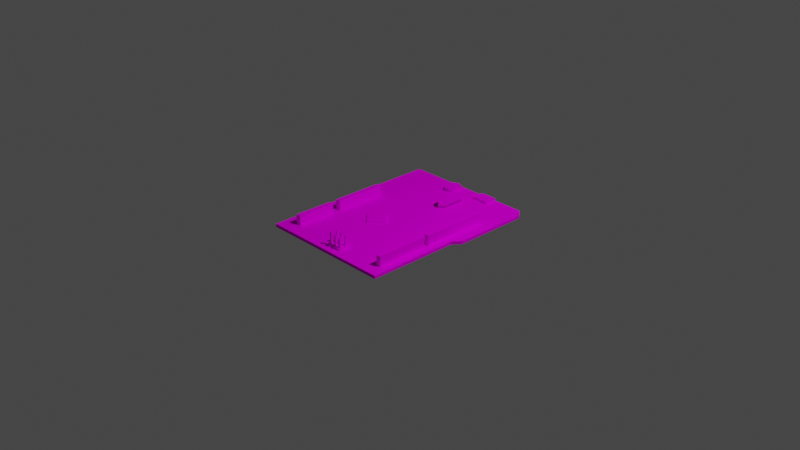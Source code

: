 # Source: chip.blend  (saved by Blender 3.0.42; exported with 4.5.12 LTS)
import bpy
from mathutils import Matrix  # noqa: F401  (used for matrix-valued properties, if any)

bpy.ops.wm.read_factory_settings(use_empty=True)
scene = bpy.context.scene
scene.name = 'Scene'

# ---- collections
col_collection = bpy.data.collections.new('Collection'); scene.collection.children.link(col_collection)

# ---- images (referenced by path relative to the original .blend; pixels are not part of the script)
import os
ASSET_DIR = os.environ.get("B2B_ASSET_DIR", "")  # directory of the original .blend (textures are referenced by path, not embedded)
HERE = os.path.dirname(os.path.abspath(__file__))  # packed textures are extracted next to this script under _unpacked/

def load_image(name, relpath, width, height, colorspace="sRGB"):
    """Load a texture the original file referenced (path relative to the .blend, or extracted next to this script)."""
    p = next((c for c in (os.path.join(HERE, relpath), os.path.join(ASSET_DIR, relpath)) if relpath and os.path.exists(c)), "")
    if p:
        img = bpy.data.images.load(p, check_existing=True)
        img.name = name
    else:  # same state as the original file: an image datablock whose file is absent (Cycles renders it pink)
        img = bpy.data.images.new(name, width, height)
        img.source = "FILE"
        img.filepath = "//" + (relpath or name)
    img.colorspace_settings.name = colorspace
    return img
img_board_png = load_image('board.png', 'board.png', 1024, 1024, 'sRGB')

# ---- materials (node trees are filled in below, after node groups)
mat_material = bpy.data.materials.new('Material')
mat_material.alpha_threshold = 0.0
mat_material.use_transparent_shadow = False
mat_material.line_color = (0.0, 0.0, 0.0, 1.0)

# ---- material node trees
mat_material.use_nodes = True; mat_material.node_tree.nodes.clear()
_N = mat_material.node_tree.nodes; _L = mat_material.node_tree.links
n0 = _N.new('ShaderNodeOutputMaterial'); n0.name = 'Material Output'; n0.location = (300, 300)
n1 = _N.new('ShaderNodeBsdfPrincipled'); n1.name = 'Principled BSDF'; n1.location = (10, 300)
n1.distribution = 'GGX'
n1.subsurface_method = 'RANDOM_WALK_SKIN'
n1.inputs[2].default_value = 0.4
n1.inputs[3].default_value = 1.45
n1.inputs[13].default_value = 0.0
n1.inputs[27].default_value = (0.0, 0.0, 0.0, 1.0)
n1.inputs[28].default_value = 1.0
n2 = _N.new('ShaderNodeTexImage'); n2.name = 'Image Texture'; n2.location = (-293, 229)
n2.image = img_board_png
_L.new(n1.outputs[0], n0.inputs[0])
_L.new(n2.outputs[0], n1.inputs[0])
n0.is_active_output = True

# ---- world
world_world = bpy.data.worlds.new('World'); scene.world = world_world
world_world.use_nodes = True; world_world.node_tree.nodes.clear()
_N = world_world.node_tree.nodes; _L = world_world.node_tree.links
n0 = _N.new('ShaderNodeOutputWorld'); n0.name = 'World Output'; n0.location = (300, 300)
n1 = _N.new('ShaderNodeBackground'); n1.name = 'Background'; n1.location = (10, 300)
n1.inputs[0].default_value = (0.05088, 0.05088, 0.05088, 1.0)
_L.new(n1.outputs[0], n0.inputs[0])
n0.is_active_output = True
world_world.color = (0.05088, 0.05088, 0.05088)
world_world.use_sun_shadow = False
world_world.sun_shadow_jitter_overblur = 0.0

# ---- cameras
cam_camera = bpy.data.cameras.new('Camera')
cam_camera.clip_end = 100.0
cam_camera.ortho_scale = 7.314

# ---- lights
light_light = bpy.data.lights.new('Light', 'POINT')
light_light.transmission_factor = 0.0
light_light.energy = 1000.0
light_light.shadow_soft_size = 0.1
light_light.shadow_maximum_resolution = 0.006
light_light.use_absolute_resolution = True

# ---- meshes
me_cube = bpy.data.meshes.new('Cube')
me_cube.from_pydata([(1.0, 1.0, 1.0), (1.0, 1.0, -1.0), (1.0, -1.0, 1.0), (1.0, -1.0, -1.0), (-1.0, 1.0, 1.0), (-1.0, 1.0, -1.0), (-1.0, -1.0, 1.0), (-1.0, -1.0, -1.0), (-1.0, 0.0, -1.0), (1.0, 0.0, 1.0), (-1.0, 0.0, 1.0), (1.0, 0.0, -1.0), (1.093, 0.9155, 1.0), (1.093, 0.9155, -1.0), (1.093, 0.08453, 1.0), (1.093, 0.08453, -1.0), (-0.7996, -0.8492, -1.0), (-0.7952, -0.4195, -1.0), (-0.726, -0.4202, -1.0), (-0.7278, -0.8483, -1.0), (-0.7996, -0.8492, -7.311), (-0.7952, -0.4195, -7.311), (-0.726, -0.4202, -7.311), (-0.7278, -0.8483, -7.311), (-0.721, 0.0, -1.0), (-0.7968, 0.0, -1.0), (-0.721, -0.3344, -1.0), (-0.798, -0.3344, -1.0), (-0.7959, 0.2334, -1.0), (-0.721, 0.2334, -1.0), (-0.721, 0.0, -7.24), (-0.7968, 0.0, -7.24), (-0.721, -0.3344, -7.24), (-0.798, -0.3344, -7.24), (-0.7959, 0.2334, -7.24), (-0.721, 0.2334, -7.24), (0.8115, -0.04589, -1.0), (0.8803, -0.02915, -1.0), (0.8803, 0.0, -1.0), (0.8112, 0.0, -1.0), (0.8077, 0.4858, -1.0), (0.8803, 0.4858, -1.0), (0.8803, -0.227, -1.0), (0.8128, -0.227, -1.0), (0.8115, -0.04589, -7.344), (0.8803, -0.02915, -7.344), (0.8803, 0.0, -7.344), (0.8112, 0.0, -7.344), (0.8077, 0.4858, -7.344), (0.8803, 0.4858, -7.344), (0.8803, -0.227, -7.344), (0.8128, -0.227, -7.344), (0.8096, -0.2808, -1.0), (0.8784, -0.2808, -1.0), (0.8784, -0.8516, -1.0), (0.8116, -0.8516, -1.0), (0.8096, -0.2808, -7.528), (0.8784, -0.2808, -7.528), (0.8784, -0.8516, -7.528), (0.8116, -0.8516, -7.528), (0.3051, 0.9913, -1.0), (0.548, 0.9913, -1.0), (0.548, 0.8545, -1.0), (0.3068, 0.8545, -1.0), (0.3051, 0.9913, -2.828), (0.548, 0.9913, -2.828), (0.548, 0.8545, -2.828), (0.3068, 0.8545, -2.828), (-0.02845, -0.7831, -1.0), (-0.04309, -0.7921, -1.0), (-0.04228, -0.9131, -1.0), (-0.02031, -0.9257, -1.0), (0.0163, -0.9269, -1.0), (0.04071, -0.9089, -1.0), (0.06105, -0.9245, -1.0), (0.09847, -0.9257, -1.0), (0.1326, -0.9113, -1.0), (0.1522, -0.9257, -1.0), (0.188, -0.9257, -1.0), (0.2059, -0.9131, -1.0), (0.2059, -0.8023, -1.0), (0.1904, -0.7867, -1.0), (0.1481, -0.7855, -1.0), (0.1253, -0.8017, -1.0), (0.109, -0.7855, -1.0), (0.06511, -0.7849, -1.0), (0.04233, -0.8029, -1.0), (0.02525, -0.7837, -1.0), (-0.02845, -0.7831, -2.194), (-0.04309, -0.7921, -2.194), (-0.04228, -0.9131, -2.194), (-0.02031, -0.9257, -2.194), (0.0163, -0.9269, -2.194), (0.04071, -0.9089, -2.194), (0.06105, -0.9245, -2.194), (0.09847, -0.9257, -2.194), (0.1326, -0.9113, -2.194), (0.1522, -0.9257, -2.194), (0.188, -0.9257, -2.194), (0.2059, -0.9131, -2.194), (0.2059, -0.8023, -2.194), (0.1904, -0.7867, -2.194), (0.1481, -0.7855, -2.194), (0.1253, -0.8017, -2.194), (0.109, -0.7855, -2.194), (0.06511, -0.7849, -2.194), (0.04233, -0.8029, -2.194), (0.02525, -0.7837, -2.194), (-0.01483, -0.8079, -2.194), (0.0106, -0.8079, -2.194), (0.0106, -0.828, -2.194), (-0.01389, -0.828, -2.194), (0.06909, -0.8203, -2.194), (0.09448, -0.8169, -2.194), (0.06859, -0.8073, -2.194), (0.09448, -0.8073, -2.194), (0.09448, -0.8278, -2.194), (0.06937, -0.8278, -2.194), (0.1537, -0.8091, -2.194), (0.1792, -0.8093, -2.194), (0.1788, -0.8287, -2.194), (0.1545, -0.8287, -2.194), (-0.01577, -0.8806, -2.194), (0.01052, -0.8806, -2.194), (0.01052, -0.9012, -2.194), (-0.01577, -0.9012, -2.194), (0.06898, -0.8806, -2.194), (0.09527, -0.8806, -2.194), (0.09488, -0.9014, -2.194), (0.06977, -0.9014, -2.194), (0.155, -0.8982, -2.194), (0.1676, -0.9019, -2.194), (0.1553, -0.9017, -2.194), (0.1533, -0.8804, -2.194), (0.1808, -0.8804, -2.194), (0.1808, -0.902, -2.194), (-0.01483, -0.8079, -8.942), (0.0106, -0.8079, -8.942), (0.0106, -0.828, -8.942), (-0.01389, -0.828, -8.942), (0.06909, -0.8203, -8.762), (0.09448, -0.8169, -8.762), (0.06859, -0.8073, -8.762), (0.09448, -0.8073, -8.762), (0.09448, -0.8278, -8.762), (0.06937, -0.8278, -8.762), (0.1537, -0.8091, -8.378), (0.1792, -0.8093, -8.378), (0.1788, -0.8287, -8.378), (0.1545, -0.8287, -8.378), (-0.01577, -0.8806, -9.537), (0.01052, -0.8806, -9.537), (0.01052, -0.9012, -9.537), (-0.01577, -0.9012, -9.537), (0.06898, -0.8806, -8.939), (0.09527, -0.8806, -8.939), (0.09488, -0.9014, -8.939), (0.06977, -0.9014, -8.939), (0.155, -0.8982, -8.372), (0.1676, -0.9019, -8.372), (0.1553, -0.9017, -8.372), (0.1533, -0.8804, -8.372), (0.1808, -0.8804, -8.372), (0.1808, -0.902, -8.372), (-0.3548, -0.1957, -0.5397), (-0.3548, -0.1957, -1.98), (-0.1631, -0.05475, -0.5397), (-0.1631, -0.05475, -1.98), (-0.1633, -0.3369, -0.5397), (-0.1633, -0.3369, -1.98), (0.02839, -0.1959, -0.5397), (0.02839, -0.1959, -1.98), (0.08726, 0.4913, -0.6659), (0.08726, 0.4913, -5.278), (0.08726, 0.7143, -0.6659), (0.08726, 0.7143, -5.278), (0.2319, 0.4913, -0.6659), (0.2319, 0.4913, -5.278), (0.2319, 0.7143, -0.6659), (0.2319, 0.7143, -5.278), (0.105, 0.4683, -0.6659), (0.105, 0.4683, -5.278), (0.2142, 0.4683, -0.6659), (0.2142, 0.4683, -5.278), (0.1327, 0.4465, -0.6659), (0.1327, 0.4465, -5.278), (0.1865, 0.4465, -0.6659), (0.1865, 0.4465, -5.278), (0.152, 0.4374, -0.6659), (0.152, 0.4374, -5.278), (0.1672, 0.4374, -0.6659), (0.1672, 0.4374, -5.278), (0.09629, 0.7272, -0.6659), (0.09629, 0.7272, -5.278), (0.2229, 0.7272, -0.6659), (0.2229, 0.7272, -5.278), (0.1137, 0.745, -0.6659), (0.1137, 0.745, -5.278), (0.2055, 0.745, -0.6659), (0.2055, 0.745, -5.278), (0.1383, 0.7604, -0.6659), (0.1383, 0.7604, -5.278), (0.1809, 0.7604, -0.6659), (0.1809, 0.7604, -5.278), (-0.1915, 0.9649, -1.0), (-0.209, 0.957, -1.0), (-0.2254, 0.9412, -1.0), (-0.2418, 0.9137, -1.0), (-0.248, 0.8938, -1.0), (-0.2463, 0.8568, -1.0), (-0.2367, 0.8385, -1.0), (-0.2124, 0.8102, -1.0), (-0.1898, 0.7956, -1.0), (-0.1486, 0.7885, -1.0), (-0.1039, 0.7931, -1.0), (-0.05705, 0.8164, -1.0), (-0.03671, 0.8476, -1.0), (-0.0288, 0.8809, -1.0), (-0.03276, 0.9033, -1.0), (-0.05479, 0.9445, -1.0), (-0.08756, 0.9653, -1.0), (-0.1288, 0.9745, -1.0), (-0.1571, 0.9749, -1.0), (-0.1915, 0.9649, -3.304), (-0.209, 0.957, -3.304), (-0.2254, 0.9412, -3.304), (-0.2418, 0.9137, -3.304), (-0.248, 0.8938, -3.304), (-0.2463, 0.8568, -3.304), (-0.2367, 0.8385, -3.304), (-0.2124, 0.8102, -3.304), (-0.1898, 0.7956, -3.304), (-0.1486, 0.7885, -3.304), (-0.1039, 0.7931, -3.304), (-0.05705, 0.8164, -3.304), (-0.03671, 0.8476, -3.304), (-0.0288, 0.8809, -3.304), (-0.03276, 0.9033, -3.304), (-0.05479, 0.9445, -3.304), (-0.08756, 0.9653, -3.304), (-0.1288, 0.9745, -3.304), (-0.1571, 0.9749, -3.304)], [(118, 108)], [(9, 10, 6, 2), (3, 2, 6, 7), (8, 10, 4, 5), (8, 25, 27, 26, 24, 39, 36, 18, 17, 16, 7), (11, 9, 2, 3), (5, 4, 0, 1), (1, 0, 12, 13), (5, 60, 63, 217, 218, 219, 220, 221, 222, 204, 205, 206, 207, 208), (7, 6, 10, 8), (0, 4, 10, 9), (13, 12, 14, 15), (0, 9, 14, 12), (11, 1, 13, 15), (9, 11, 15, 14), (7, 16, 19, 69, 70, 71, 72, 73, 74, 75, 76, 77, 78, 79, 54, 3), (18, 19, 23, 22), (23, 20, 21, 22), (16, 17, 21, 20), (19, 16, 20, 23), (17, 18, 22, 21), (30, 32, 33, 31), (27, 25, 31, 33), (29, 24, 30, 35), (31, 34, 35, 30), (24, 26, 32, 30), (25, 28, 34, 31), (28, 29, 35, 34), (26, 27, 33, 32), (47, 48, 49, 46), (39, 40, 48, 47), (42, 43, 51, 50), (38, 37, 45, 46), (37, 38, 11), (45, 50, 51, 44), (44, 47, 46, 45), (40, 41, 49, 48), (36, 39, 47, 44), (43, 36, 44, 51), (37, 42, 50, 45), (41, 38, 46, 49), (57, 58, 59, 56), (3, 54, 53, 52, 18, 36, 43, 42, 37, 11), (54, 55, 59, 58), (52, 53, 57, 56), (55, 52, 56, 59), (53, 54, 58, 57), (1, 62, 61, 60, 5), (63, 60, 64, 67), (65, 66, 67, 64), (61, 62, 66, 65), (62, 63, 67, 66), (60, 61, 65, 64), (88, 107, 106, 105, 104, 103, 102, 101, 100, 118, 113, 115, 114, 112, 110, 109, 108, 89), (54, 79, 80, 81, 82, 83, 84, 85, 86, 87, 68, 69, 19, 18, 52, 55), (83, 82, 102, 103), (76, 75, 95, 96), (69, 68, 88, 89), (84, 83, 103, 104), (77, 76, 96, 97), (70, 69, 89, 90), (85, 84, 104, 105), (78, 77, 97, 98), (71, 70, 90, 91), (86, 85, 105, 106), (79, 78, 98, 99), (72, 71, 91, 92), (87, 86, 106, 107), (80, 79, 99, 100), (73, 72, 92, 93), (68, 87, 107, 88), (81, 80, 100, 101), (74, 73, 93, 94), (82, 81, 101, 102), (75, 74, 94, 95), (89, 108, 111, 110, 112, 117, 116, 113, 118, 121, 120, 119, 100, 99, 131, 135, 134, 133, 130, 127, 126, 123, 122, 125, 90), (110, 111, 139, 138), (113, 116, 144, 141), (117, 112, 140, 145), (100, 119, 118), (121, 118, 146, 149), (90, 125, 124, 99, 98, 97, 96, 95, 94, 93, 92, 91), (125, 122, 150, 153), (123, 126, 129, 128, 127, 130, 132, 131, 99, 124), (128, 129, 157, 156), (130, 133, 161, 158), (131, 132, 160, 159), (139, 136, 137, 138), (108, 109, 137, 136), (111, 108, 136, 139), (109, 110, 138, 137), (140, 142, 143, 141), (141, 144, 145, 140), (115, 113, 141, 143), (116, 117, 145, 144), (112, 114, 142, 140), (114, 115, 143, 142), (147, 148, 149, 146), (119, 120, 148, 147), (120, 121, 149, 148), (118, 119, 147, 146), (153, 150, 151, 152), (123, 124, 152, 151), (124, 125, 153, 152), (122, 123, 151, 150), (156, 157, 154, 155), (126, 127, 155, 154), (129, 126, 154, 157), (127, 128, 156, 155), (159, 160, 158), (158, 161, 162, 163, 159), (134, 135, 163, 162), (132, 130, 158, 160), (135, 131, 159, 163), (133, 134, 162, 161), (164, 165, 167, 166), (166, 167, 171, 170), (170, 171, 169, 168), (168, 169, 165, 164), (166, 170, 168, 164), (171, 167, 165, 169), (172, 173, 175, 174), (175, 179, 195, 193), (178, 179, 177, 176), (176, 177, 183, 182), (174, 178, 176, 172), (179, 175, 173, 177), (180, 182, 186, 184), (173, 172, 180, 181), (172, 176, 182, 180), (177, 173, 181, 183), (185, 184, 188, 189), (181, 180, 184, 185), (183, 181, 185, 187), (182, 183, 187, 186), (190, 191, 189, 188), (187, 185, 189, 191), (186, 187, 191, 190), (184, 186, 190, 188), (193, 195, 199, 197), (174, 175, 193, 192), (179, 178, 194, 195), (178, 174, 192, 194), (199, 198, 202, 203), (192, 193, 197, 196), (195, 194, 198, 199), (194, 192, 196, 198), (200, 201, 203, 202), (198, 196, 200, 202), (197, 199, 203, 201), (196, 197, 201, 200), (227, 226, 225, 224, 223, 241, 240, 239, 238, 237, 236, 235, 234, 233, 232, 231, 230, 229, 228), (218, 217, 236, 237), (209, 210, 211, 212, 213, 214, 215, 216, 217, 63, 62, 1, 11, 38, 41, 40, 39, 24, 29, 28, 25, 8, 5, 208), (211, 210, 229, 230), (219, 218, 237, 238), (212, 211, 230, 231), (205, 204, 223, 224), (220, 219, 238, 239), (213, 212, 231, 232), (206, 205, 224, 225), (221, 220, 239, 240), (214, 213, 232, 233), (207, 206, 225, 226), (222, 221, 240, 241), (215, 214, 233, 234), (208, 207, 226, 227), (204, 222, 241, 223), (216, 215, 234, 235), (209, 208, 227, 228), (217, 216, 235, 236), (210, 209, 228, 229)])
me_cube.polygons.foreach_set('use_smooth', [0, 0, 0, 0, 0, 0, 0, 0, 0, 0, 0, 0, 0, 0, 0, 0, 0, 0, 0, 0, 0, 0, 0, 0, 0, 0, 0, 0, 0, 0, 0, 0, 0, 0, 0, 0, 0, 0, 0, 0, 0, 0, 0, 0, 0, 0, 0, 0, 0, 0, 0, 0, 0, 0, 0, 0, 0, 0, 0, 0, 0, 0, 0, 0, 0, 0, 0, 0, 0, 0, 0, 0, 0, 0, 0, 0, 0, 0, 0, 0, 0, 0, 0, 0, 0, 0, 0, 0, 0, 0, 0, 0, 0, 0, 0, 0, 0, 0, 0, 0, 0, 0, 0, 0, 0, 0, 0, 0, 0, 0, 0, 0, 0, 0, 0, 0, 0, 0, 0, 0, 1, 1, 1, 1, 1, 1, 1, 1, 1, 1, 1, 1, 1, 1, 1, 1, 1, 1, 1, 1, 1, 1, 1, 1, 1, 1, 1, 1, 1, 1, 0, 0, 0, 0, 0, 0, 0, 0, 0, 0, 0, 0, 0, 0, 0, 0, 0, 0, 0, 0, 0])
_uv = me_cube.uv_layers.new(name='UVMap')
_uv.uv.foreach_set('vector', [0.6687, 0.1215, 0.7168, 0.1215, 0.7168, 0.1455, 0.6687, 0.1455, 0.536, 0.1809, 0.5531, 0.1809, 0.5531, 0.1979, 0.536, 0.1979, 0.6767, 0.1165, 0.7051, 0.1165, 0.7051, 0.1307, 0.6767, 0.1307, 0.0003287, 0.4978, 0.09674, 0.4981, 0.09667, 0.3335, 0.1332, 0.3336, 0.1327, 0.4982, 0.8595, 0.5006, 0.8597, 0.478, 0.1309, 0.2914, 0.09808, 0.2917, 0.09668, 0.08025, 0.001822, 0.005712, 0.5394, 0.202, 0.5242, 0.202, 0.5242, 0.1944, 0.5394, 0.1944, 0.5107, 0.1693, 0.5466, 0.1693, 0.5466, 0.2052, 0.5107, 0.2052, 0.5107, 0.2052, 0.5466, 0.2052, 0.5466, 0.2052, 0.5107, 0.2052, -0.001165, 0.9898, 0.6179, 0.9876, 0.6189, 0.9202, 0.4597, 0.9327, 0.4578, 0.9437, 0.4473, 0.964, 0.4317, 0.9742, 0.4121, 0.9786, 0.3987, 0.9788, 0.3824, 0.9738, 0.3741, 0.9699, 0.3664, 0.9621, 0.3586, 0.9485, 0.3557, 0.9387, 0.6767, 0.1023, 0.7051, 0.1023, 0.7051, 0.1165, 0.6767, 0.1165, 0.6687, 0.09739, 0.7168, 0.09739, 0.7168, 0.1215, 0.6687, 0.1215, 0.5232, 0.1767, 0.5531, 0.1767, 0.5531, 0.1916, 0.5232, 0.1916, 0.6687, 0.09739, 0.6687, 0.1215, 0.6687, 0.1215, 0.6687, 0.09739, 0.9491, 0.5009, 0.9476, 0.9929, 0.9919, 0.9515, 0.9931, 0.5426, 0.5697, 0.1869, 0.5067, 0.1869, 0.5067, 0.1869, 0.5697, 0.1869, 0.001822, 0.005712, 0.09668, 0.08025, 0.1307, 0.08077, 0.4554, 0.1095, 0.456, 0.04996, 0.4664, 0.04381, 0.4838, 0.04328, 0.4954, 0.05215, 0.505, 0.04452, 0.5228, 0.04399, 0.539, 0.05112, 0.5483, 0.04407, 0.5652, 0.04413, 0.5737, 0.05035, 0.8927, 0.08163, 0.9506, 0.008811, 0.1309, 0.2914, 0.1307, 0.08077, 0.1307, 0.08077, 0.1309, 0.2914, 0.1307, 0.08077, 0.09668, 0.08025, 0.09808, 0.2917, 0.1309, 0.2914, 0.09668, 0.08025, 0.09808, 0.2917, 0.09808, 0.2917, 0.09668, 0.08025, 0.1307, 0.08077, 0.09668, 0.08025, 0.09668, 0.08025, 0.1307, 0.08077, 0.09808, 0.2917, 0.1309, 0.2914, 0.1309, 0.2914, 0.09808, 0.2917, 0.1327, 0.4982, 0.1332, 0.3336, 0.09667, 0.3335, 0.09674, 0.4981, 0.09667, 0.3335, 0.09674, 0.4981, 0.09674, 0.4981, 0.09667, 0.3335, 0.1323, 0.613, 0.1327, 0.4982, 0.1327, 0.4982, 0.1323, 0.613, 0.09674, 0.4981, 0.09678, 0.6129, 0.1323, 0.613, 0.1327, 0.4982, 0.1327, 0.4982, 0.1332, 0.3336, 0.1332, 0.3336, 0.1327, 0.4982, 0.09674, 0.4981, 0.09678, 0.6129, 0.09678, 0.6129, 0.09674, 0.4981, 0.09678, 0.6129, 0.1323, 0.613, 0.1323, 0.613, 0.09678, 0.6129, 0.1332, 0.3336, 0.09667, 0.3335, 0.09667, 0.3335, 0.1332, 0.3336, 0.8595, 0.5006, 0.8571, 0.7396, 0.8915, 0.7397, 0.8923, 0.5007, 0.8595, 0.5006, 0.8571, 0.7396, 0.8571, 0.7396, 0.8595, 0.5006, 0.8926, 0.389, 0.8606, 0.3889, 0.8606, 0.3889, 0.8926, 0.389, 0.8923, 0.5007, 0.8923, 0.4863, 0.8923, 0.4863, 0.8923, 0.5007, 0.8923, 0.4863, 0.8923, 0.5007, 0.9491, 0.5009, 0.8923, 0.4863, 0.8926, 0.389, 0.8606, 0.3889, 0.8597, 0.478, 0.8597, 0.478, 0.8595, 0.5006, 0.8923, 0.5007, 0.8923, 0.4863, 0.8571, 0.7396, 0.8915, 0.7397, 0.8915, 0.7397, 0.8571, 0.7396, 0.8597, 0.478, 0.8595, 0.5006, 0.8595, 0.5006, 0.8597, 0.478, 0.8606, 0.3889, 0.8597, 0.478, 0.8597, 0.478, 0.8606, 0.3889, 0.8923, 0.4863, 0.8926, 0.389, 0.8926, 0.389, 0.8923, 0.4863, 0.8915, 0.7397, 0.8923, 0.5007, 0.8923, 0.5007, 0.8915, 0.7397, 0.8918, 0.3625, 0.8927, 0.08163, 0.861, 0.08153, 0.8592, 0.3624, 0.9506, 0.008811, 0.8927, 0.08163, 0.8918, 0.3625, 0.8592, 0.3624, 0.1309, 0.2914, 0.8597, 0.478, 0.8606, 0.3889, 0.8926, 0.389, 0.8923, 0.4863, 0.9491, 0.5009, 0.8927, 0.08163, 0.861, 0.08153, 0.861, 0.08153, 0.8927, 0.08163, 0.8592, 0.3624, 0.8918, 0.3625, 0.8918, 0.3625, 0.8592, 0.3624, 0.861, 0.08153, 0.8592, 0.3624, 0.8592, 0.3624, 0.861, 0.08153, 0.8918, 0.3625, 0.8927, 0.08163, 0.8927, 0.08163, 0.8918, 0.3625, 0.9476, 0.9929, 0.7334, 0.9206, 0.7332, 0.9879, 0.6179, 0.9876, -0.001165, 0.9898, 0.6189, 0.9202, 0.6179, 0.9876, 0.6179, 0.9876, 0.6189, 0.9202, 0.7332, 0.9879, 0.7334, 0.9206, 0.6189, 0.9202, 0.6179, 0.9876, 0.7332, 0.9879, 0.7334, 0.9206, 0.7334, 0.9206, 0.7332, 0.9879, 0.7334, 0.9206, 0.6189, 0.9202, 0.6189, 0.9202, 0.7334, 0.9206, 0.6179, 0.9876, 0.7332, 0.9879, 0.7332, 0.9879, 0.6179, 0.9876, 0.4624, 0.1139, 0.4878, 0.1137, 0.496, 0.1043, 0.5068, 0.1132, 0.5276, 0.113, 0.5353, 0.105, 0.5461, 0.113, 0.5662, 0.1125, 0.5735, 0.1049, 0.5488, 0.1014, 0.5207, 0.09749, 0.5207, 0.1022, 0.5084, 0.1022, 0.5087, 0.0958, 0.481, 0.09193, 0.4809, 0.1018, 0.4689, 0.1018, 0.4554, 0.1095, 0.8927, 0.08163, 0.5737, 0.05035, 0.5735, 0.1049, 0.5662, 0.1125, 0.5461, 0.113, 0.5353, 0.105, 0.5276, 0.113, 0.5068, 0.1132, 0.496, 0.1043, 0.4878, 0.1137, 0.4624, 0.1139, 0.4554, 0.1095, 0.1307, 0.08077, 0.1309, 0.2914, 0.8592, 0.3624, 0.861, 0.08153, 0.5353, 0.105, 0.5461, 0.113, 0.5461, 0.113, 0.5353, 0.105, 0.539, 0.05112, 0.5228, 0.04399, 0.5228, 0.04399, 0.539, 0.05112, 0.4554, 0.1095, 0.4624, 0.1139, 0.4624, 0.1139, 0.4554, 0.1095, 0.5276, 0.113, 0.5353, 0.105, 0.5353, 0.105, 0.5276, 0.113, 0.5483, 0.04407, 0.539, 0.05112, 0.539, 0.05112, 0.5483, 0.04407, 0.456, 0.04996, 0.4554, 0.1095, 0.4554, 0.1095, 0.456, 0.04996, 0.5068, 0.1132, 0.5276, 0.113, 0.5276, 0.113, 0.5068, 0.1132, 0.5652, 0.04413, 0.5483, 0.04407, 0.5483, 0.04407, 0.5652, 0.04413, 0.4664, 0.04381, 0.456, 0.04996, 0.456, 0.04996, 0.4664, 0.04381, 0.496, 0.1043, 0.5068, 0.1132, 0.5068, 0.1132, 0.496, 0.1043, 0.5737, 0.05035, 0.5652, 0.04413, 0.5652, 0.04413, 0.5737, 0.05035, 0.4838, 0.04328, 0.4664, 0.04381, 0.4664, 0.04381, 0.4838, 0.04328, 0.4878, 0.1137, 0.496, 0.1043, 0.496, 0.1043, 0.4878, 0.1137, 0.5735, 0.1049, 0.5737, 0.05035, 0.5737, 0.05035, 0.5735, 0.1049, 0.4954, 0.05215, 0.4838, 0.04328, 0.4838, 0.04328, 0.4954, 0.05215, 0.4624, 0.1139, 0.4878, 0.1137, 0.4878, 0.1137, 0.4624, 0.1139, 0.5662, 0.1125, 0.5735, 0.1049, 0.5735, 0.1049, 0.5662, 0.1125, 0.505, 0.04452, 0.4954, 0.05215, 0.4954, 0.05215, 0.505, 0.04452, 0.5461, 0.113, 0.5662, 0.1125, 0.5662, 0.1125, 0.5461, 0.113, 0.5228, 0.04399, 0.505, 0.04452, 0.505, 0.04452, 0.5228, 0.04399, 0.4554, 0.1095, 0.4689, 0.1018, 0.4693, 0.09189, 0.481, 0.09193, 0.5087, 0.0958, 0.5088, 0.0921, 0.5208, 0.09214, 0.5207, 0.09749, 0.5488, 0.1014, 0.5492, 0.09181, 0.5608, 0.09185, 0.5609, 0.1014, 0.5735, 0.1049, 0.5737, 0.05035, 0.5556, 0.05581, 0.5618, 0.05575, 0.5618, 0.06641, 0.5487, 0.06637, 0.5495, 0.05761, 0.5212, 0.06614, 0.5087, 0.0661, 0.481, 0.06601, 0.4685, 0.06596, 0.4686, 0.05587, 0.456, 0.04996, 0.481, 0.09193, 0.4693, 0.09189, 0.4693, 0.09189, 0.481, 0.09193, 0.5207, 0.09749, 0.5208, 0.09214, 0.5208, 0.09214, 0.5207, 0.09749, 0.5088, 0.0921, 0.5087, 0.0958, 0.5087, 0.0958, 0.5088, 0.0921, 0.5735, 0.1049, 0.5609, 0.1014, 0.5488, 0.1014, 0.5492, 0.09181, 0.5488, 0.1014, 0.5488, 0.1014, 0.5492, 0.09181, 0.456, 0.04996, 0.4686, 0.05587, 0.481, 0.05591, 0.5737, 0.05035, 0.5652, 0.04413, 0.5483, 0.04407, 0.539, 0.05112, 0.5228, 0.04399, 0.505, 0.04452, 0.4954, 0.05215, 0.4838, 0.04328, 0.4664, 0.04381, 0.4686, 0.05587, 0.4685, 0.06596, 0.4685, 0.06596, 0.4686, 0.05587, 0.481, 0.06601, 0.5087, 0.0661, 0.5091, 0.05586, 0.521, 0.0559, 0.5212, 0.06614, 0.5495, 0.05761, 0.5497, 0.05585, 0.5556, 0.05581, 0.5737, 0.05035, 0.481, 0.05591, 0.521, 0.0559, 0.5091, 0.05586, 0.5091, 0.05586, 0.521, 0.0559, 0.5495, 0.05761, 0.5487, 0.06637, 0.5487, 0.06637, 0.5495, 0.05761, 0.5556, 0.05581, 0.5497, 0.05585, 0.5497, 0.05585, 0.5556, 0.05581, 0.4693, 0.09189, 0.4689, 0.1018, 0.4809, 0.1018, 0.481, 0.09193, 0.4689, 0.1018, 0.4809, 0.1018, 0.4809, 0.1018, 0.4689, 0.1018, 0.4693, 0.09189, 0.4689, 0.1018, 0.4689, 0.1018, 0.4693, 0.09189, 0.4809, 0.1018, 0.481, 0.09193, 0.481, 0.09193, 0.4809, 0.1018, 0.5087, 0.0958, 0.5084, 0.1022, 0.5207, 0.1022, 0.5207, 0.09749, 0.5207, 0.09749, 0.5208, 0.09214, 0.5088, 0.0921, 0.5087, 0.0958, 0.5207, 0.1022, 0.5207, 0.09749, 0.5207, 0.09749, 0.5207, 0.1022, 0.5208, 0.09214, 0.5088, 0.0921, 0.5088, 0.0921, 0.5208, 0.09214, 0.5087, 0.0958, 0.5084, 0.1022, 0.5084, 0.1022, 0.5087, 0.0958, 0.5084, 0.1022, 0.5207, 0.1022, 0.5207, 0.1022, 0.5084, 0.1022, 0.5609, 0.1014, 0.5608, 0.09185, 0.5492, 0.09181, 0.5488, 0.1014, 0.5609, 0.1014, 0.5608, 0.09185, 0.5608, 0.09185, 0.5609, 0.1014, 0.5608, 0.09185, 0.5492, 0.09181, 0.5492, 0.09181, 0.5608, 0.09185, 0.5488, 0.1014, 0.5609, 0.1014, 0.5609, 0.1014, 0.5488, 0.1014, 0.4686, 0.05587, 0.4685, 0.06596, 0.481, 0.06601, 0.481, 0.05591, 0.481, 0.06601, 0.481, 0.05591, 0.481, 0.05591, 0.481, 0.06601, 0.481, 0.05591, 0.4686, 0.05587, 0.4686, 0.05587, 0.481, 0.05591, 0.4685, 0.06596, 0.481, 0.06601, 0.481, 0.06601, 0.4685, 0.06596, 0.521, 0.0559, 0.5091, 0.05586, 0.5087, 0.0661, 0.5212, 0.06614, 0.5087, 0.0661, 0.5212, 0.06614, 0.5212, 0.06614, 0.5087, 0.0661, 0.5091, 0.05586, 0.5087, 0.0661, 0.5087, 0.0661, 0.5091, 0.05586, 0.5212, 0.06614, 0.521, 0.0559, 0.521, 0.0559, 0.5212, 0.06614, 0.5556, 0.05581, 0.5497, 0.05585, 0.5495, 0.05761, 0.5495, 0.05761, 0.5487, 0.06637, 0.5618, 0.06641, 0.5618, 0.05575, 0.5556, 0.05581, 0.5618, 0.06641, 0.5618, 0.05575, 0.5618, 0.05575, 0.5618, 0.06641, 0.5497, 0.05585, 0.5495, 0.05761, 0.5495, 0.05761, 0.5497, 0.05585, 0.5618, 0.05575, 0.5556, 0.05581, 0.5556, 0.05581, 0.5618, 0.05575, 0.5487, 0.06637, 0.5618, 0.06641, 0.5618, 0.06641, 0.5487, 0.06637, 0.4073, 0.4519, 0.3827, 0.4519, 0.3827, 0.4272, 0.4073, 0.4272, 0.4073, 0.4272, 0.3827, 0.4272, 0.3827, 0.4026, 0.4073, 0.4026, 0.4073, 0.4026, 0.3827, 0.4026, 0.3827, 0.3779, 0.4073, 0.3779, 0.4073, 0.3779, 0.3827, 0.3779, 0.3827, 0.3533, 0.4073, 0.3533, 0.432, 0.4026, 0.4073, 0.4026, 0.4073, 0.3779, 0.432, 0.3779, 0.3827, 0.4026, 0.3581, 0.4026, 0.3581, 0.3779, 0.3827, 0.3779, 0.549, 0.7727, 0.5592, 0.7727, 0.5592, 0.7829, 0.549, 0.7829, 0.5693, 0.793, 0.5592, 0.793, 0.5592, 0.793, 0.5693, 0.793, 0.549, 0.793, 0.5592, 0.793, 0.5592, 0.8032, 0.549, 0.8032, 0.549, 0.8032, 0.5592, 0.8032, 0.5592, 0.8032, 0.549, 0.8032, 0.5389, 0.793, 0.549, 0.793, 0.549, 0.8032, 0.5389, 0.8032, 0.5592, 0.793, 0.5693, 0.793, 0.5693, 0.8032, 0.5592, 0.8032, 0.5389, 0.8032, 0.549, 0.8032, 0.549, 0.8032, 0.5389, 0.8032, 0.5592, 0.7727, 0.549, 0.7727, 0.549, 0.7727, 0.5592, 0.7727, 0.5389, 0.8032, 0.549, 0.8032, 0.549, 0.8032, 0.5389, 0.8032, 0.5592, 0.8032, 0.5693, 0.8032, 0.5693, 0.8032, 0.5592, 0.8032, 0.5592, 0.7727, 0.549, 0.7727, 0.549, 0.7727, 0.5592, 0.7727, 0.5592, 0.7727, 0.549, 0.7727, 0.549, 0.7727, 0.5592, 0.7727, 0.5592, 0.8032, 0.5693, 0.8032, 0.5693, 0.8032, 0.5592, 0.8032, 0.549, 0.8032, 0.5592, 0.8032, 0.5592, 0.8032, 0.549, 0.8032, 0.549, 0.8032, 0.5592, 0.8032, 0.5592, 0.8133, 0.549, 0.8133, 0.5592, 0.8032, 0.5693, 0.8032, 0.5693, 0.8032, 0.5592, 0.8032, 0.549, 0.8032, 0.5592, 0.8032, 0.5592, 0.8032, 0.549, 0.8032, 0.5389, 0.8032, 0.549, 0.8032, 0.549, 0.8032, 0.5389, 0.8032, 0.5693, 0.793, 0.5592, 0.793, 0.5592, 0.793, 0.5693, 0.793, 0.549, 0.7829, 0.5592, 0.7829, 0.5592, 0.7829, 0.549, 0.7829, 0.5592, 0.793, 0.549, 0.793, 0.549, 0.793, 0.5592, 0.793, 0.549, 0.793, 0.5389, 0.793, 0.5389, 0.793, 0.549, 0.793, 0.5592, 0.793, 0.549, 0.793, 0.549, 0.793, 0.5592, 0.793, 0.549, 0.7829, 0.5592, 0.7829, 0.5592, 0.7829, 0.549, 0.7829, 0.5592, 0.793, 0.549, 0.793, 0.549, 0.793, 0.5592, 0.793, 0.549, 0.793, 0.5389, 0.793, 0.5389, 0.793, 0.549, 0.793, 0.557, 0.8061, 0.5552, 0.8061, 0.5552, 0.8043, 0.557, 0.8043, 0.549, 0.793, 0.5389, 0.793, 0.5389, 0.793, 0.549, 0.793, 0.5693, 0.793, 0.5592, 0.793, 0.5592, 0.793, 0.5693, 0.793, 0.549, 0.7829, 0.5592, 0.7829, 0.5592, 0.7829, 0.549, 0.7829, 0.3557, 0.9387, 0.3586, 0.9485, 0.3664, 0.9621, 0.3741, 0.9699, 0.3824, 0.9738, 0.3987, 0.9788, 0.4121, 0.9786, 0.4317, 0.9742, 0.4473, 0.964, 0.4578, 0.9437, 0.4597, 0.9327, 0.456, 0.9163, 0.4464, 0.9009, 0.4242, 0.8894, 0.403, 0.8871, 0.3835, 0.8905, 0.3727, 0.8976, 0.3611, 0.9115, 0.3566, 0.9205, 0.4578, 0.9437, 0.4597, 0.9327, 0.4597, 0.9327, 0.4578, 0.9437, 0.3566, 0.9205, 0.3611, 0.9115, 0.3727, 0.8976, 0.3835, 0.8905, 0.403, 0.8871, 0.4242, 0.8894, 0.4464, 0.9009, 0.456, 0.9163, 0.4597, 0.9327, 0.6189, 0.9202, 0.7334, 0.9206, 0.9476, 0.9929, 0.9491, 0.5009, 0.8923, 0.5007, 0.8915, 0.7397, 0.8571, 0.7396, 0.8595, 0.5006, 0.1327, 0.4982, 0.1323, 0.613, 0.09678, 0.6129, 0.09674, 0.4981, 0.0003287, 0.4978, -0.001165, 0.9898, 0.3557, 0.9387, 0.3727, 0.8976, 0.3611, 0.9115, 0.3611, 0.9115, 0.3727, 0.8976, 0.4473, 0.964, 0.4578, 0.9437, 0.4578, 0.9437, 0.4473, 0.964, 0.3835, 0.8905, 0.3727, 0.8976, 0.3727, 0.8976, 0.3835, 0.8905, 0.3741, 0.9699, 0.3824, 0.9738, 0.3824, 0.9738, 0.3741, 0.9699, 0.4317, 0.9742, 0.4473, 0.964, 0.4473, 0.964, 0.4317, 0.9742, 0.403, 0.8871, 0.3835, 0.8905, 0.3835, 0.8905, 0.403, 0.8871, 0.3664, 0.9621, 0.3741, 0.9699, 0.3741, 0.9699, 0.3664, 0.9621, 0.4121, 0.9786, 0.4317, 0.9742, 0.4317, 0.9742, 0.4121, 0.9786, 0.4242, 0.8894, 0.403, 0.8871, 0.403, 0.8871, 0.4242, 0.8894, 0.3586, 0.9485, 0.3664, 0.9621, 0.3664, 0.9621, 0.3586, 0.9485, 0.3987, 0.9788, 0.4121, 0.9786, 0.4121, 0.9786, 0.3987, 0.9788, 0.4464, 0.9009, 0.4242, 0.8894, 0.4242, 0.8894, 0.4464, 0.9009, 0.3557, 0.9387, 0.3586, 0.9485, 0.3586, 0.9485, 0.3557, 0.9387, 0.3824, 0.9738, 0.3987, 0.9788, 0.3987, 0.9788, 0.3824, 0.9738, 0.456, 0.9163, 0.4464, 0.9009, 0.4464, 0.9009, 0.456, 0.9163, 0.3566, 0.9205, 0.3557, 0.9387, 0.3557, 0.9387, 0.3566, 0.9205, 0.4597, 0.9327, 0.456, 0.9163, 0.456, 0.9163, 0.4597, 0.9327, 0.3611, 0.9115, 0.3566, 0.9205, 0.3566, 0.9205, 0.3611, 0.9115])
me_cube.materials.append(mat_material)
me_cube.use_remesh_preserve_volume = False
me_cube.use_remesh_preserve_attributes = False
me_cube.use_mirror_vertex_groups = False
me_cube.update()

# ---- objects
ob_cube = bpy.data.objects.new('Cube', me_cube)
ob_light = bpy.data.objects.new('Light', light_light)
ob_camera = bpy.data.objects.new('Camera', cam_camera)

# ---- transforms, parenting, visibility, modifiers, constraints
ob_cube.location = (0.0, 0.0, 0.0)
ob_cube.scale = (0.7362, 1.0, -0.01685)
ob_cube.lock_rotations_4d = False
ob_cube.empty_display_type = 'ARROWS'
ob_cube.lineart.crease_threshold = 0.0
ob_light.location = (4.076, 1.005, 5.904)
ob_light.rotation_euler = (0.6503, 0.05522, 1.866)
ob_light.lock_rotations_4d = False
ob_light.empty_display_type = 'ARROWS'
ob_light.color = (0.0, 0.0, 0.0, 0.0)
ob_light.lineart.crease_threshold = 0.0
ob_camera.location = (7.359, -6.926, 4.958)
ob_camera.rotation_euler = (1.109, 0.0, 0.8149)
ob_camera.lock_rotations_4d = False
ob_camera.empty_display_type = 'ARROWS'
ob_camera.color = (0.0, 0.0, 0.0, 0.0)
ob_camera.display_type = 'WIRE'
ob_camera.lineart.crease_threshold = 0.0

# ---- collection membership
col_collection.objects.link(ob_cube)
col_collection.objects.link(ob_light)
col_collection.objects.link(ob_camera)

# ---- scene / render settings (as saved in the file)
scene.camera = ob_camera
scene.frame_start = 1; scene.frame_end = 250; scene.frame_set(1)
scene.render.engine = 'BLENDER_EEVEE_NEXT'
scene.cycles.sampling_pattern = 'TABULATED_SOBOL'
scene.cycles.use_light_tree = False
scene.view_settings.view_transform = 'Filmic'
bpy.context.view_layer.update()

